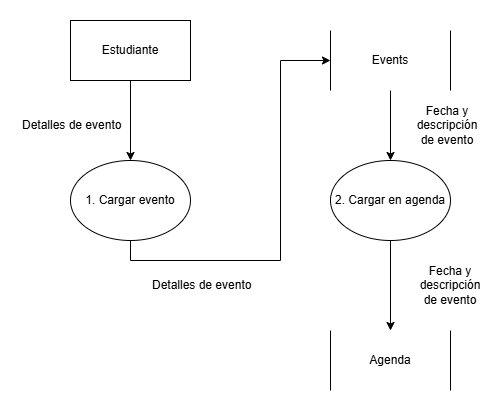

The diagram above was exported from draw.io. Its source (the exported page's mxGraphModel, read from the mxfile embedded in the PNG):
<mxGraphModel dx="872" dy="431" grid="1" gridSize="10" guides="1" tooltips="1" connect="1" arrows="1" fold="1" page="1" pageScale="1" pageWidth="827" pageHeight="1169" math="0" shadow="0">
  <root>
    <mxCell id="0" />
    <mxCell id="1" parent="0" />
    <mxCell id="FMCB0TyOZ9eaqbVTLpqm-1" edge="1" parent="1" source="FMCB0TyOZ9eaqbVTLpqm-2" style="edgeStyle=orthogonalEdgeStyle;rounded=0;orthogonalLoop=1;jettySize=auto;html=1;exitX=0.5;exitY=1;exitDx=0;exitDy=0;entryX=0;entryY=0.5;entryDx=0;entryDy=0;" target="FMCB0TyOZ9eaqbVTLpqm-13">
      <mxGeometry relative="1" as="geometry">
        <Array as="points">
          <mxPoint x="540" y="330" />
          <mxPoint x="690" y="330" />
          <mxPoint x="690" y="130" />
        </Array>
      </mxGeometry>
    </mxCell>
    <mxCell id="FMCB0TyOZ9eaqbVTLpqm-2" parent="1" style="ellipse;whiteSpace=wrap;html=1;" value="1. Cargar evento" vertex="1">
      <mxGeometry height="80" width="120" x="480" y="230" as="geometry" />
    </mxCell>
    <mxCell id="FMCB0TyOZ9eaqbVTLpqm-3" edge="1" parent="1" source="FMCB0TyOZ9eaqbVTLpqm-4" style="rounded=0;orthogonalLoop=1;jettySize=auto;html=1;exitX=0.5;exitY=1;exitDx=0;exitDy=0;" target="FMCB0TyOZ9eaqbVTLpqm-2">
      <mxGeometry relative="1" as="geometry" />
    </mxCell>
    <mxCell id="FMCB0TyOZ9eaqbVTLpqm-4" parent="1" style="rounded=0;whiteSpace=wrap;html=1;" value="Estudiante" vertex="1">
      <mxGeometry height="60" width="120" x="480" y="90" as="geometry" />
    </mxCell>
    <mxCell id="FMCB0TyOZ9eaqbVTLpqm-5" edge="1" parent="1" source="FMCB0TyOZ9eaqbVTLpqm-6" style="edgeStyle=orthogonalEdgeStyle;rounded=0;orthogonalLoop=1;jettySize=auto;html=1;" target="FMCB0TyOZ9eaqbVTLpqm-8">
      <mxGeometry relative="1" as="geometry" />
    </mxCell>
    <mxCell id="FMCB0TyOZ9eaqbVTLpqm-6" parent="1" style="ellipse;whiteSpace=wrap;html=1;" value="2. Cargar en agenda" vertex="1">
      <mxGeometry height="80" width="120" x="740" y="230" as="geometry" />
    </mxCell>
    <mxCell id="FMCB0TyOZ9eaqbVTLpqm-8" parent="1" style="shape=partialRectangle;whiteSpace=wrap;html=1;top=0;bottom=0;fillColor=none;" value="Agenda" vertex="1">
      <mxGeometry height="60" width="120" x="740" y="400" as="geometry" />
    </mxCell>
    <mxCell id="FMCB0TyOZ9eaqbVTLpqm-21" edge="1" parent="1" source="FMCB0TyOZ9eaqbVTLpqm-13" style="edgeStyle=orthogonalEdgeStyle;rounded=0;orthogonalLoop=1;jettySize=auto;html=1;exitX=0.5;exitY=1;exitDx=0;exitDy=0;entryX=0.5;entryY=0;entryDx=0;entryDy=0;" target="FMCB0TyOZ9eaqbVTLpqm-6">
      <mxGeometry relative="1" as="geometry" />
    </mxCell>
    <mxCell id="FMCB0TyOZ9eaqbVTLpqm-13" parent="1" style="shape=partialRectangle;whiteSpace=wrap;html=1;top=0;bottom=0;fillColor=none;" value="Events" vertex="1">
      <mxGeometry height="60" width="120" x="740" y="100" as="geometry" />
    </mxCell>
    <mxCell id="FMCB0TyOZ9eaqbVTLpqm-14" parent="1" style="text;html=1;whiteSpace=wrap;strokeColor=none;fillColor=none;align=left;verticalAlign=middle;rounded=0;autosize=1;resizable=0;" value="&lt;div&gt;Detalles de evento&lt;/div&gt;" vertex="1">
      <mxGeometry height="30" width="120" x="430" y="180" as="geometry" />
    </mxCell>
    <mxCell id="FMCB0TyOZ9eaqbVTLpqm-20" parent="1" style="text;html=1;whiteSpace=wrap;strokeColor=none;fillColor=none;align=left;verticalAlign=middle;rounded=0;autosize=1;resizable=0;" value="&lt;div&gt;Detalles de evento&lt;/div&gt;" vertex="1">
      <mxGeometry height="30" width="120" x="560" y="340" as="geometry" />
    </mxCell>
    <mxCell id="FMCB0TyOZ9eaqbVTLpqm-22" parent="1" style="text;html=1;whiteSpace=wrap;strokeColor=none;fillColor=none;align=center;verticalAlign=middle;rounded=0;" value="Fecha y descripción de evento" vertex="1">
      <mxGeometry height="30" width="60" x="827" y="180" as="geometry" />
    </mxCell>
    <mxCell id="FMCB0TyOZ9eaqbVTLpqm-23" parent="1" style="text;html=1;whiteSpace=wrap;strokeColor=none;fillColor=none;align=center;verticalAlign=middle;rounded=0;" value="Fecha y descripción de evento" vertex="1">
      <mxGeometry height="30" width="60" x="830" y="340" as="geometry" />
    </mxCell>
  </root>
</mxGraphModel>